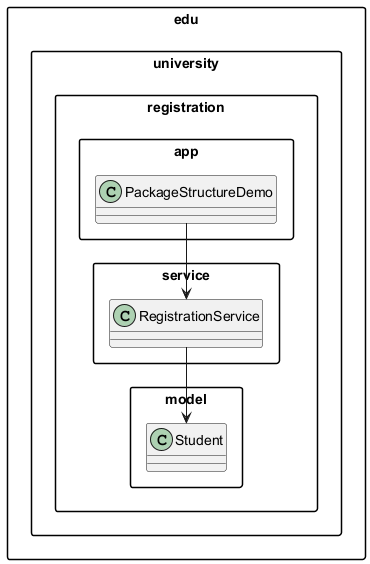

The diagram above was rendered by PlantUML. Its source (embedded in the PNG):
@startuml
skinparam packageStyle rectangle

package "edu.university.registration.model" {
  class Student
}

package "edu.university.registration.service" {
  class RegistrationService
}

package "edu.university.registration.app" {
  class PackageStructureDemo
}

PackageStructureDemo --> RegistrationService
RegistrationService --> Student
@enduml